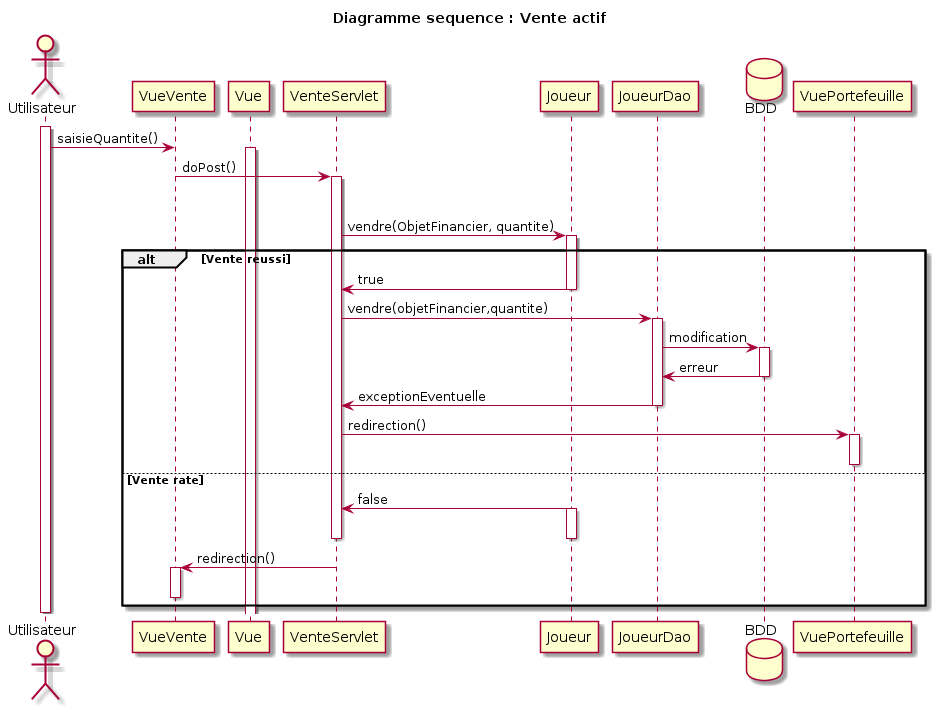

The diagram above was rendered by PlantUML. Its source (embedded in the PNG):
@startuml
title Diagramme sequence : Vente actif

actor Utilisateur

 activate Utilisateur
            Utilisateur -> VueVente : saisieQuantite()
            activate Vue
            VueVente -> VenteServlet : doPost()
            activate VenteServlet
            deactivate VueVente 
            VenteServlet -> Joueur : vendre(ObjetFinancier, quantite)
            activate Joueur
            alt Vente reussi
            
                Joueur -> VenteServlet : true
                deactivate Joueur
                VenteServlet -> JoueurDao : vendre(objetFinancier,quantite)
                activate JoueurDao
                database BDD
                JoueurDao -> BDD : modification
                activate BDD
                BDD -> JoueurDao : erreur
                deactivate BDD
                JoueurDao -> VenteServlet : exceptionEventuelle
                deactivate JoueurDao
                VenteServlet -> VuePortefeuille : redirection()
                activate VuePortefeuille
                deactivate VuePortefeuille
                
            else Vente rate
            
                Joueur -> VenteServlet : false
                activate Joueur
                deactivate Joueur
                deactivate VenteServlet
                VenteServlet -> VueVente : redirection()
                activate VueVente
                deactivate VueVente
            end  
  deactivate Utilisateur
@enduml